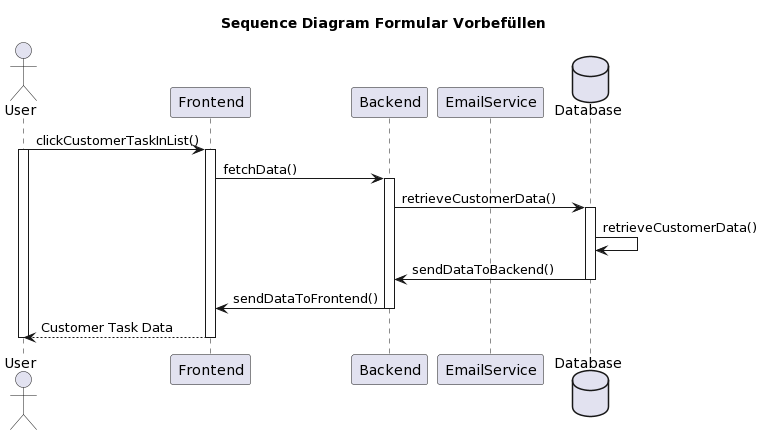

The diagram above was rendered by PlantUML. Its source (embedded in the PNG):
@startuml
title: Sequence Diagram Formular Vorbefüllen

actor User
participant Frontend
participant Backend
participant EmailService
database Database

User -> Frontend: clickCustomerTaskInList()
activate User
activate Frontend
Frontend -> Backend: fetchData()
activate Backend
Backend -> Database: retrieveCustomerData()
activate Database
Database -> Database: retrieveCustomerData()
Database -> Backend: sendDataToBackend()
deactivate Database
Backend -> Frontend: sendDataToFrontend()
deactivate Backend
Frontend--> User: Customer Task Data
deactivate Frontend
deactivate User
@enduml